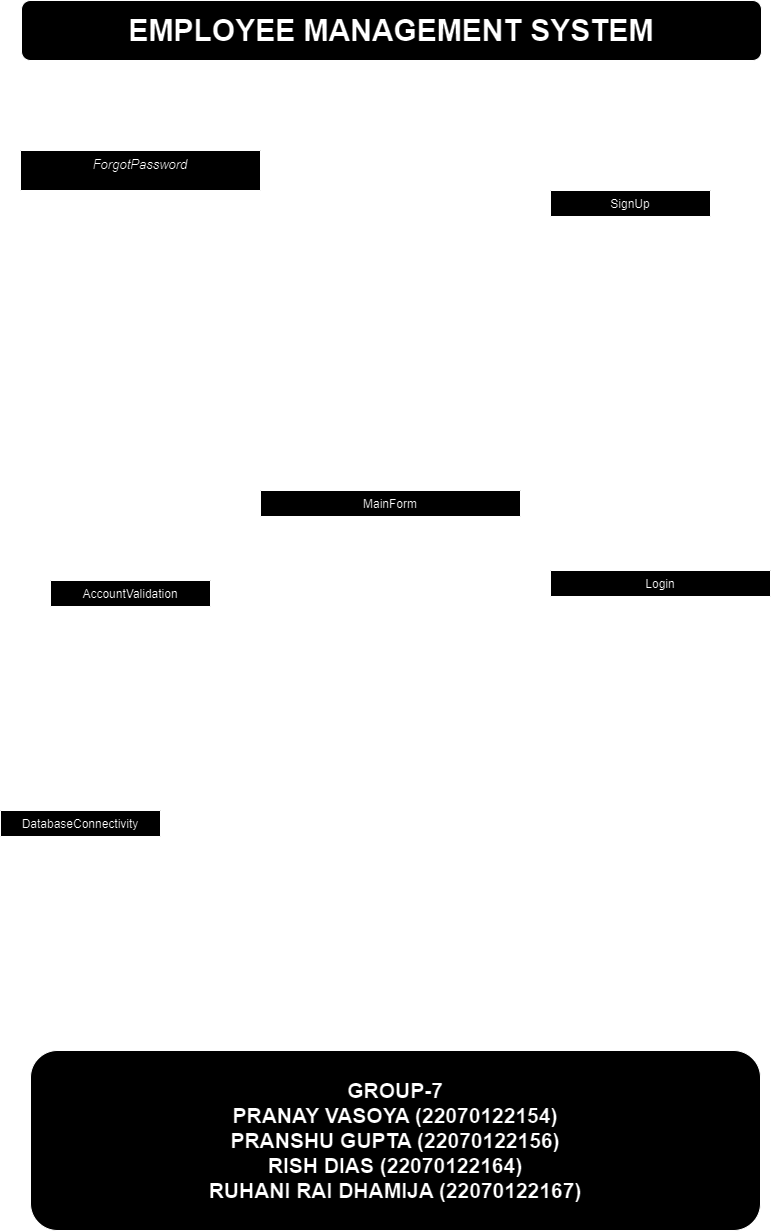

The diagram above was exported from draw.io. Its source (the exported page's mxGraphModel, read from the mxfile embedded in the PNG):
<mxGraphModel dx="1750" dy="1005" grid="1" gridSize="10" guides="1" tooltips="1" connect="1" arrows="1" fold="1" page="1" pageScale="1" pageWidth="827" pageHeight="1169" math="0" shadow="0">
  <root>
    <mxCell id="WIyWlLk6GJQsqaUBKTNV-0" />
    <mxCell id="WIyWlLk6GJQsqaUBKTNV-1" parent="WIyWlLk6GJQsqaUBKTNV-0" />
    <mxCell id="zkfFHV4jXpPFQw0GAbJ--0" value="ForgotPassword" style="swimlane;fontStyle=2;align=center;verticalAlign=top;childLayout=stackLayout;horizontal=1;startSize=40;horizontalStack=0;resizeParent=1;resizeLast=0;collapsible=1;marginBottom=0;rounded=0;shadow=0;strokeWidth=1;fontSize=13;" parent="WIyWlLk6GJQsqaUBKTNV-1" vertex="1">
      <mxGeometry x="49" y="160" width="240" height="310" as="geometry">
        <mxRectangle x="230" y="140" width="160" height="26" as="alternateBounds" />
      </mxGeometry>
    </mxCell>
    <mxCell id="zkfFHV4jXpPFQw0GAbJ--1" value="+ posX:int&#10;+ posY: int&#10;+ foundUsername : String&#10;+ signIn: Signin&#10;+ Security Qyestion: que&#10;+ answer: ans&#10;+ password: password" style="text;align=left;verticalAlign=top;spacingLeft=4;spacingRight=4;overflow=hidden;rotatable=0;points=[[0,0.5],[1,0.5]];portConstraint=eastwest;" parent="zkfFHV4jXpPFQw0GAbJ--0" vertex="1">
      <mxGeometry y="40" width="240" height="114" as="geometry" />
    </mxCell>
    <mxCell id="zkfFHV4jXpPFQw0GAbJ--4" value="" style="line;html=1;strokeWidth=1;align=left;verticalAlign=middle;spacingTop=-1;spacingLeft=3;spacingRight=3;rotatable=0;labelPosition=right;points=[];portConstraint=eastwest;" parent="zkfFHV4jXpPFQw0GAbJ--0" vertex="1">
      <mxGeometry y="154" width="240" height="8" as="geometry" />
    </mxCell>
    <mxCell id="zkfFHV4jXpPFQw0GAbJ--5" value="+ initComponents()&#10;+ recoverButtonActionPerformed()&#10;+ signInButtonActionPerformed&#10;+ backbuttonActionPerformed()&#10;+ recoverbuttonActionPerformed()&#10;+ main()" style="text;align=left;verticalAlign=top;spacingLeft=4;spacingRight=4;overflow=hidden;rotatable=0;points=[[0,0.5],[1,0.5]];portConstraint=eastwest;" parent="zkfFHV4jXpPFQw0GAbJ--0" vertex="1">
      <mxGeometry y="162" width="240" height="102" as="geometry" />
    </mxCell>
    <mxCell id="zkfFHV4jXpPFQw0GAbJ--6" value="DatabaseConnectivity" style="swimlane;fontStyle=0;align=center;verticalAlign=top;childLayout=stackLayout;horizontal=1;startSize=26;horizontalStack=0;resizeParent=1;resizeLast=0;collapsible=1;marginBottom=0;rounded=0;shadow=0;strokeWidth=1;" parent="WIyWlLk6GJQsqaUBKTNV-1" vertex="1">
      <mxGeometry x="29" y="820" width="160" height="140" as="geometry">
        <mxRectangle x="130" y="380" width="160" height="26" as="alternateBounds" />
      </mxGeometry>
    </mxCell>
    <mxCell id="zkfFHV4jXpPFQw0GAbJ--7" value="+ username:String&#10;+ password: String&#10;+url : String" style="text;align=left;verticalAlign=top;spacingLeft=4;spacingRight=4;overflow=hidden;rotatable=0;points=[[0,0.5],[1,0.5]];portConstraint=eastwest;" parent="zkfFHV4jXpPFQw0GAbJ--6" vertex="1">
      <mxGeometry y="26" width="160" height="54" as="geometry" />
    </mxCell>
    <mxCell id="zkfFHV4jXpPFQw0GAbJ--9" value="" style="line;html=1;strokeWidth=1;align=left;verticalAlign=middle;spacingTop=-1;spacingLeft=3;spacingRight=3;rotatable=0;labelPosition=right;points=[];portConstraint=eastwest;" parent="zkfFHV4jXpPFQw0GAbJ--6" vertex="1">
      <mxGeometry y="80" width="160" height="8" as="geometry" />
    </mxCell>
    <mxCell id="zkfFHV4jXpPFQw0GAbJ--10" value="+ connect database()" style="text;align=left;verticalAlign=top;spacingLeft=4;spacingRight=4;overflow=hidden;rotatable=0;points=[[0,0.5],[1,0.5]];portConstraint=eastwest;fontStyle=0" parent="zkfFHV4jXpPFQw0GAbJ--6" vertex="1">
      <mxGeometry y="88" width="160" height="26" as="geometry" />
    </mxCell>
    <mxCell id="zkfFHV4jXpPFQw0GAbJ--13" value="AccountValidation" style="swimlane;fontStyle=0;align=center;verticalAlign=top;childLayout=stackLayout;horizontal=1;startSize=26;horizontalStack=0;resizeParent=1;resizeLast=0;collapsible=1;marginBottom=0;rounded=0;shadow=0;strokeWidth=1;" parent="WIyWlLk6GJQsqaUBKTNV-1" vertex="1">
      <mxGeometry x="79" y="590" width="160" height="78" as="geometry">
        <mxRectangle x="340" y="380" width="170" height="26" as="alternateBounds" />
      </mxGeometry>
    </mxCell>
    <mxCell id="zkfFHV4jXpPFQw0GAbJ--14" value="+isUsernameValid()&#10;+ isPasswordValid()" style="text;align=left;verticalAlign=top;spacingLeft=4;spacingRight=4;overflow=hidden;rotatable=0;points=[[0,0.5],[1,0.5]];portConstraint=eastwest;" parent="zkfFHV4jXpPFQw0GAbJ--13" vertex="1">
      <mxGeometry y="26" width="160" height="44" as="geometry" />
    </mxCell>
    <mxCell id="zkfFHV4jXpPFQw0GAbJ--17" value="SignUp" style="swimlane;fontStyle=0;align=center;verticalAlign=top;childLayout=stackLayout;horizontal=1;startSize=26;horizontalStack=0;resizeParent=1;resizeLast=0;collapsible=1;marginBottom=0;rounded=0;shadow=0;strokeWidth=1;" parent="WIyWlLk6GJQsqaUBKTNV-1" vertex="1">
      <mxGeometry x="579" y="200" width="160" height="300" as="geometry">
        <mxRectangle x="550" y="140" width="160" height="26" as="alternateBounds" />
      </mxGeometry>
    </mxCell>
    <mxCell id="zkfFHV4jXpPFQw0GAbJ--18" value="+ posX:int&#10;+ posY: int&#10;+ foundUsername : String&#10;+ first Name: fname&#10;+ last Name: lname&#10;+ designation : designation&#10;+ Security Qyestion: que&#10;+ answer: ans&#10;+ password: password" style="text;align=left;verticalAlign=top;spacingLeft=4;spacingRight=4;overflow=hidden;rotatable=0;points=[[0,0.5],[1,0.5]];portConstraint=eastwest;" parent="zkfFHV4jXpPFQw0GAbJ--17" vertex="1">
      <mxGeometry y="26" width="160" height="154" as="geometry" />
    </mxCell>
    <mxCell id="zkfFHV4jXpPFQw0GAbJ--23" value="" style="line;html=1;strokeWidth=1;align=left;verticalAlign=middle;spacingTop=-1;spacingLeft=3;spacingRight=3;rotatable=0;labelPosition=right;points=[];portConstraint=eastwest;" parent="zkfFHV4jXpPFQw0GAbJ--17" vertex="1">
      <mxGeometry y="180" width="160" height="8" as="geometry" />
    </mxCell>
    <mxCell id="zkfFHV4jXpPFQw0GAbJ--24" value="+ initComponents()&#10;+ recoverButtonActionPerformed()&#10;+ signInButtonActionPerformed&#10;+ backbuttonActionPerformed()&#10;+ recoverbuttonActionPerformed()&#10;+ main()" style="text;align=left;verticalAlign=top;spacingLeft=4;spacingRight=4;overflow=hidden;rotatable=0;points=[[0,0.5],[1,0.5]];portConstraint=eastwest;" parent="zkfFHV4jXpPFQw0GAbJ--17" vertex="1">
      <mxGeometry y="188" width="160" height="112" as="geometry" />
    </mxCell>
    <mxCell id="cphDXLzU-6OL1vbwTmJC-0" value="Login" style="swimlane;fontStyle=0;align=center;verticalAlign=top;childLayout=stackLayout;horizontal=1;startSize=26;horizontalStack=0;resizeParent=1;resizeLast=0;collapsible=1;marginBottom=0;rounded=0;shadow=0;strokeWidth=1;" vertex="1" parent="WIyWlLk6GJQsqaUBKTNV-1">
      <mxGeometry x="579" y="580" width="220" height="250" as="geometry">
        <mxRectangle x="550" y="140" width="160" height="26" as="alternateBounds" />
      </mxGeometry>
    </mxCell>
    <mxCell id="cphDXLzU-6OL1vbwTmJC-1" value="+ posX:int&#10;+ posY: int&#10;+ Username : String&#10;+ login: login&#10;+ password: password" style="text;align=left;verticalAlign=top;spacingLeft=4;spacingRight=4;overflow=hidden;rotatable=0;points=[[0,0.5],[1,0.5]];portConstraint=eastwest;" vertex="1" parent="cphDXLzU-6OL1vbwTmJC-0">
      <mxGeometry y="26" width="220" height="84" as="geometry" />
    </mxCell>
    <mxCell id="cphDXLzU-6OL1vbwTmJC-2" value="" style="line;html=1;strokeWidth=1;align=left;verticalAlign=middle;spacingTop=-1;spacingLeft=3;spacingRight=3;rotatable=0;labelPosition=right;points=[];portConstraint=eastwest;" vertex="1" parent="cphDXLzU-6OL1vbwTmJC-0">
      <mxGeometry y="110" width="220" height="8" as="geometry" />
    </mxCell>
    <mxCell id="cphDXLzU-6OL1vbwTmJC-3" value="+ initComponents()&#10;+ recoverButtonActionPerformed()&#10;+ signInButtonActionPerformed&#10;+ backbuttonActionPerformed()&#10;+ recoverbuttonActionPerformed()&#10;+ singupButtonActionPerformed()&#10;+ forgotPassword?ActionPerformed()&#10;+ main()" style="text;align=left;verticalAlign=top;spacingLeft=4;spacingRight=4;overflow=hidden;rotatable=0;points=[[0,0.5],[1,0.5]];portConstraint=eastwest;" vertex="1" parent="cphDXLzU-6OL1vbwTmJC-0">
      <mxGeometry y="118" width="220" height="132" as="geometry" />
    </mxCell>
    <mxCell id="cphDXLzU-6OL1vbwTmJC-5" value="" style="endArrow=classic;startArrow=classic;html=1;rounded=0;exitX=1.001;exitY=1.042;exitDx=0;exitDy=0;exitPerimeter=0;entryX=0.004;entryY=0.613;entryDx=0;entryDy=0;entryPerimeter=0;" edge="1" parent="WIyWlLk6GJQsqaUBKTNV-1" source="zkfFHV4jXpPFQw0GAbJ--1" target="zkfFHV4jXpPFQw0GAbJ--18">
      <mxGeometry width="50" height="50" relative="1" as="geometry">
        <mxPoint x="520" y="380" as="sourcePoint" />
        <mxPoint x="570" y="330" as="targetPoint" />
      </mxGeometry>
    </mxCell>
    <mxCell id="cphDXLzU-6OL1vbwTmJC-8" value="MainForm" style="swimlane;fontStyle=0;align=center;verticalAlign=top;childLayout=stackLayout;horizontal=1;startSize=26;horizontalStack=0;resizeParent=1;resizeLast=0;collapsible=1;marginBottom=0;rounded=0;shadow=0;strokeWidth=1;" vertex="1" parent="WIyWlLk6GJQsqaUBKTNV-1">
      <mxGeometry x="289" y="500" width="260" height="460" as="geometry">
        <mxRectangle x="130" y="380" width="160" height="26" as="alternateBounds" />
      </mxGeometry>
    </mxCell>
    <mxCell id="cphDXLzU-6OL1vbwTmJC-9" value="+ posX:int&#10;+ posY: int&#10;+ status: string&#10;+ EmpName: string&#10;+ EmpDesignation: String&#10;+ date: String&#10;+ time: String" style="text;align=left;verticalAlign=top;spacingLeft=4;spacingRight=4;overflow=hidden;rotatable=0;points=[[0,0.5],[1,0.5]];portConstraint=eastwest;" vertex="1" parent="cphDXLzU-6OL1vbwTmJC-8">
      <mxGeometry y="26" width="260" height="104" as="geometry" />
    </mxCell>
    <mxCell id="cphDXLzU-6OL1vbwTmJC-10" value="" style="line;html=1;strokeWidth=1;align=left;verticalAlign=middle;spacingTop=-1;spacingLeft=3;spacingRight=3;rotatable=0;labelPosition=right;points=[];portConstraint=eastwest;" vertex="1" parent="cphDXLzU-6OL1vbwTmJC-8">
      <mxGeometry y="130" width="260" height="8" as="geometry" />
    </mxCell>
    <mxCell id="cphDXLzU-6OL1vbwTmJC-11" value="+ initComponents()&#10;+ showDate()&#10;+ showTime()&#10;+ reset()&#10;+ onClick()&#10;+ onLeaveClick()&#10;+ jLabel12MouseClicked()&#10;+ btn1MouseClicked()&#10;+ btn6MouseClicked()&#10;+ headerPanelMouseDragged()&#10;+ headerPanelMousePressed()&#10;+ addEmployeeMouseClicked()&#10;+ r_InactiveActionPerformed()&#10;+ addempActionPerformed()&#10;+ backActionPerformed()&#10;+ txtDepartmentActionPerformed()&#10;+ txtupdateFocusGained()&#10;+ txtupdateFocusLost()&#10;+ txtupdateKeyPressed&#10;+ updateEmployeeMouseClicked\&#10;+ deleteEmployeeMouseClicked()&#10;+ ViewEmployeeMouseClicked()&#10;" style="text;align=left;verticalAlign=top;spacingLeft=4;spacingRight=4;overflow=hidden;rotatable=0;points=[[0,0.5],[1,0.5]];portConstraint=eastwest;fontStyle=0" vertex="1" parent="cphDXLzU-6OL1vbwTmJC-8">
      <mxGeometry y="138" width="260" height="322" as="geometry" />
    </mxCell>
    <mxCell id="cphDXLzU-6OL1vbwTmJC-14" value="" style="endArrow=classic;startArrow=classic;html=1;rounded=0;" edge="1" parent="WIyWlLk6GJQsqaUBKTNV-1">
      <mxGeometry width="50" height="50" relative="1" as="geometry">
        <mxPoint x="150" y="585" as="sourcePoint" />
        <mxPoint x="150" y="475" as="targetPoint" />
      </mxGeometry>
    </mxCell>
    <mxCell id="cphDXLzU-6OL1vbwTmJC-15" value="" style="endArrow=classic;startArrow=classic;html=1;rounded=0;exitX=0.491;exitY=1.016;exitDx=0;exitDy=0;exitPerimeter=0;" edge="1" parent="WIyWlLk6GJQsqaUBKTNV-1" source="cphDXLzU-6OL1vbwTmJC-11">
      <mxGeometry width="50" height="50" relative="1" as="geometry">
        <mxPoint x="417.3199999999997" y="1043.8639999999998" as="sourcePoint" />
        <mxPoint x="140" y="960" as="targetPoint" />
        <Array as="points">
          <mxPoint x="418" y="1040" />
          <mxPoint x="140" y="1040" />
        </Array>
      </mxGeometry>
    </mxCell>
    <mxCell id="cphDXLzU-6OL1vbwTmJC-16" value="&lt;b style=&quot;font-size: 21px;&quot;&gt;&lt;font style=&quot;font-size: 21px;&quot;&gt;GROUP-7&lt;/font&gt;&lt;/b&gt;&lt;div style=&quot;font-size: 21px;&quot;&gt;&lt;b&gt;&lt;font style=&quot;font-size: 21px;&quot;&gt;PRANAY VASOYA (22070122154)&lt;/font&gt;&lt;/b&gt;&lt;/div&gt;&lt;div style=&quot;font-size: 21px;&quot;&gt;&lt;b&gt;&lt;font style=&quot;font-size: 21px;&quot;&gt;PRANSHU GUPTA (22070122156)&lt;/font&gt;&lt;/b&gt;&lt;/div&gt;&lt;div style=&quot;font-size: 21px;&quot;&gt;&lt;b&gt;&lt;font style=&quot;font-size: 21px;&quot;&gt;RISH DIAS (22070122164)&lt;/font&gt;&lt;/b&gt;&lt;/div&gt;&lt;div style=&quot;font-size: 21px;&quot;&gt;&lt;b style=&quot;&quot;&gt;&lt;font style=&quot;font-size: 21px;&quot;&gt;RUHANI RAI DHAMIJA (22070122167)&lt;/font&gt;&lt;/b&gt;&lt;/div&gt;" style="rounded=1;whiteSpace=wrap;html=1;" vertex="1" parent="WIyWlLk6GJQsqaUBKTNV-1">
      <mxGeometry x="59" y="1060" width="730" height="180" as="geometry" />
    </mxCell>
    <mxCell id="cphDXLzU-6OL1vbwTmJC-17" value="&lt;b&gt;&lt;font style=&quot;font-size: 30px;&quot;&gt;EMPLOYEE MANAGEMENT SYSTEM&lt;/font&gt;&lt;/b&gt;" style="rounded=1;whiteSpace=wrap;html=1;" vertex="1" parent="WIyWlLk6GJQsqaUBKTNV-1">
      <mxGeometry x="50" y="10" width="740" height="60" as="geometry" />
    </mxCell>
    <mxCell id="cphDXLzU-6OL1vbwTmJC-20" value="" style="endArrow=classic;startArrow=classic;html=1;rounded=0;exitX=0.359;exitY=-0.012;exitDx=0;exitDy=0;exitPerimeter=0;" edge="1" parent="WIyWlLk6GJQsqaUBKTNV-1" source="cphDXLzU-6OL1vbwTmJC-0">
      <mxGeometry width="50" height="50" relative="1" as="geometry">
        <mxPoint x="658.17" y="570" as="sourcePoint" />
        <mxPoint x="658.17" y="500" as="targetPoint" />
      </mxGeometry>
    </mxCell>
    <mxCell id="cphDXLzU-6OL1vbwTmJC-21" value="" style="endArrow=classic;startArrow=classic;html=1;rounded=0;exitX=1.024;exitY=0.883;exitDx=0;exitDy=0;exitPerimeter=0;" edge="1" parent="WIyWlLk6GJQsqaUBKTNV-1" source="cphDXLzU-6OL1vbwTmJC-11">
      <mxGeometry width="50" height="50" relative="1" as="geometry">
        <mxPoint x="710" y="940" as="sourcePoint" />
        <mxPoint x="710" y="830" as="targetPoint" />
        <Array as="points">
          <mxPoint x="710" y="922" />
        </Array>
      </mxGeometry>
    </mxCell>
  </root>
</mxGraphModel>